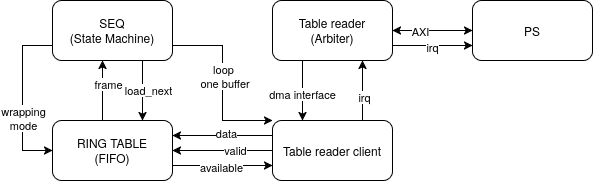

The diagram above was exported from draw.io. Its source (the exported page's mxGraphModel, read from the mxfile embedded in the PNG):
<mxGraphModel dx="832" dy="797" grid="1" gridSize="10" guides="1" tooltips="1" connect="1" arrows="1" fold="1" page="1" pageScale="1" pageWidth="850" pageHeight="1100" math="0" shadow="0">
  <root>
    <mxCell id="0" />
    <mxCell id="1" parent="0" />
    <mxCell id="j541j2Er6DIHefNxkkkJ-1" style="edgeStyle=orthogonalEdgeStyle;rounded=0;orthogonalLoop=1;jettySize=auto;html=1;exitX=1;exitY=0.75;exitDx=0;exitDy=0;entryX=0;entryY=0;entryDx=0;entryDy=0;" edge="1" parent="1" source="LHb7cjcx7eBN_5A-D2uy-1" target="LHb7cjcx7eBN_5A-D2uy-7">
      <mxGeometry relative="1" as="geometry">
        <Array as="points">
          <mxPoint x="320" y="185" />
          <mxPoint x="320" y="260" />
        </Array>
      </mxGeometry>
    </mxCell>
    <mxCell id="j541j2Er6DIHefNxkkkJ-2" value="&lt;div&gt;loop&lt;/div&gt;&amp;nbsp;one buffer" style="edgeLabel;html=1;align=center;verticalAlign=middle;resizable=0;points=[];" vertex="1" connectable="0" parent="j541j2Er6DIHefNxkkkJ-1">
      <mxGeometry x="-0.0857" relative="1" as="geometry">
        <mxPoint as="offset" />
      </mxGeometry>
    </mxCell>
    <mxCell id="j541j2Er6DIHefNxkkkJ-3" style="edgeStyle=orthogonalEdgeStyle;rounded=0;orthogonalLoop=1;jettySize=auto;html=1;exitX=0;exitY=0.75;exitDx=0;exitDy=0;entryX=0;entryY=0.5;entryDx=0;entryDy=0;" edge="1" parent="1" source="LHb7cjcx7eBN_5A-D2uy-1" target="LHb7cjcx7eBN_5A-D2uy-2">
      <mxGeometry relative="1" as="geometry">
        <Array as="points">
          <mxPoint x="120" y="185" />
          <mxPoint x="120" y="290" />
        </Array>
      </mxGeometry>
    </mxCell>
    <mxCell id="j541j2Er6DIHefNxkkkJ-4" value="&lt;div&gt;wrapping&lt;/div&gt;&lt;div&gt;mode&lt;/div&gt;" style="edgeLabel;html=1;align=center;verticalAlign=middle;resizable=0;points=[];" vertex="1" connectable="0" parent="j541j2Er6DIHefNxkkkJ-3">
      <mxGeometry x="0.2333" relative="1" as="geometry">
        <mxPoint as="offset" />
      </mxGeometry>
    </mxCell>
    <mxCell id="LHb7cjcx7eBN_5A-D2uy-1" value="&lt;div&gt;SEQ&lt;/div&gt;&lt;div&gt;(State Machine)&lt;/div&gt;" style="rounded=1;whiteSpace=wrap;html=1;" parent="1" vertex="1">
      <mxGeometry x="150" y="140" width="120" height="60" as="geometry" />
    </mxCell>
    <mxCell id="LHb7cjcx7eBN_5A-D2uy-2" value="&lt;div&gt;RING TABLE&lt;/div&gt;&lt;div&gt;(FIFO)&lt;/div&gt;" style="rounded=1;whiteSpace=wrap;html=1;" parent="1" vertex="1">
      <mxGeometry x="150" y="260" width="120" height="60" as="geometry" />
    </mxCell>
    <mxCell id="LHb7cjcx7eBN_5A-D2uy-3" value="" style="endArrow=classic;html=1;rounded=0;exitX=0.25;exitY=0;exitDx=0;exitDy=0;entryX=0.25;entryY=1;entryDx=0;entryDy=0;" parent="1" edge="1">
      <mxGeometry width="50" height="50" relative="1" as="geometry">
        <mxPoint x="200" y="260" as="sourcePoint" />
        <mxPoint x="200" y="200" as="targetPoint" />
      </mxGeometry>
    </mxCell>
    <mxCell id="LHb7cjcx7eBN_5A-D2uy-4" value="frame" style="edgeLabel;html=1;align=center;verticalAlign=middle;resizable=0;points=[];" parent="LHb7cjcx7eBN_5A-D2uy-3" vertex="1" connectable="0">
      <mxGeometry x="0.2333" y="-5" relative="1" as="geometry">
        <mxPoint as="offset" />
      </mxGeometry>
    </mxCell>
    <mxCell id="LHb7cjcx7eBN_5A-D2uy-5" value="" style="endArrow=classic;html=1;rounded=0;exitX=0.75;exitY=1;exitDx=0;exitDy=0;entryX=0.75;entryY=0;entryDx=0;entryDy=0;" parent="1" source="LHb7cjcx7eBN_5A-D2uy-1" target="LHb7cjcx7eBN_5A-D2uy-2" edge="1">
      <mxGeometry width="50" height="50" relative="1" as="geometry">
        <mxPoint x="10" y="470" as="sourcePoint" />
        <mxPoint x="60" y="420" as="targetPoint" />
      </mxGeometry>
    </mxCell>
    <mxCell id="LHb7cjcx7eBN_5A-D2uy-6" value="load_next" style="edgeLabel;html=1;align=center;verticalAlign=middle;resizable=0;points=[];" parent="LHb7cjcx7eBN_5A-D2uy-5" vertex="1" connectable="0">
      <mxGeometry x="-0.0333" y="5" relative="1" as="geometry">
        <mxPoint as="offset" />
      </mxGeometry>
    </mxCell>
    <mxCell id="LHb7cjcx7eBN_5A-D2uy-7" value="Table reader client" style="rounded=1;whiteSpace=wrap;html=1;" parent="1" vertex="1">
      <mxGeometry x="370" y="260" width="120" height="60" as="geometry" />
    </mxCell>
    <mxCell id="LHb7cjcx7eBN_5A-D2uy-8" value="" style="endArrow=classic;html=1;rounded=0;exitX=0;exitY=0.25;exitDx=0;exitDy=0;entryX=1;entryY=0.25;entryDx=0;entryDy=0;" parent="1" source="LHb7cjcx7eBN_5A-D2uy-7" target="LHb7cjcx7eBN_5A-D2uy-2" edge="1">
      <mxGeometry width="50" height="50" relative="1" as="geometry">
        <mxPoint x="400" y="440" as="sourcePoint" />
        <mxPoint x="450" y="390" as="targetPoint" />
      </mxGeometry>
    </mxCell>
    <mxCell id="LHb7cjcx7eBN_5A-D2uy-9" value="data" style="edgeLabel;html=1;align=center;verticalAlign=middle;resizable=0;points=[];" parent="LHb7cjcx7eBN_5A-D2uy-8" vertex="1" connectable="0">
      <mxGeometry x="-0.0667" y="-3" relative="1" as="geometry">
        <mxPoint as="offset" />
      </mxGeometry>
    </mxCell>
    <mxCell id="LHb7cjcx7eBN_5A-D2uy-10" value="" style="endArrow=classic;html=1;rounded=0;exitX=0;exitY=0.5;exitDx=0;exitDy=0;entryX=1;entryY=0.5;entryDx=0;entryDy=0;" parent="1" source="LHb7cjcx7eBN_5A-D2uy-7" target="LHb7cjcx7eBN_5A-D2uy-2" edge="1">
      <mxGeometry width="50" height="50" relative="1" as="geometry">
        <mxPoint x="280" y="340" as="sourcePoint" />
        <mxPoint x="260" y="298" as="targetPoint" />
      </mxGeometry>
    </mxCell>
    <mxCell id="LHb7cjcx7eBN_5A-D2uy-11" value="valid" style="edgeLabel;html=1;align=center;verticalAlign=middle;resizable=0;points=[];" parent="LHb7cjcx7eBN_5A-D2uy-10" vertex="1" connectable="0">
      <mxGeometry x="-0.2333" y="-1" relative="1" as="geometry">
        <mxPoint as="offset" />
      </mxGeometry>
    </mxCell>
    <mxCell id="LHb7cjcx7eBN_5A-D2uy-12" value="" style="endArrow=classic;html=1;rounded=0;exitX=1;exitY=0.75;exitDx=0;exitDy=0;entryX=0;entryY=0.75;entryDx=0;entryDy=0;" parent="1" source="LHb7cjcx7eBN_5A-D2uy-2" target="LHb7cjcx7eBN_5A-D2uy-7" edge="1">
      <mxGeometry width="50" height="50" relative="1" as="geometry">
        <mxPoint x="400" y="440" as="sourcePoint" />
        <mxPoint x="450" y="390" as="targetPoint" />
      </mxGeometry>
    </mxCell>
    <mxCell id="LHb7cjcx7eBN_5A-D2uy-13" value="available" style="edgeLabel;html=1;align=center;verticalAlign=middle;resizable=0;points=[];" parent="LHb7cjcx7eBN_5A-D2uy-12" vertex="1" connectable="0">
      <mxGeometry x="-0.0333" y="-1" relative="1" as="geometry">
        <mxPoint as="offset" />
      </mxGeometry>
    </mxCell>
    <mxCell id="LHb7cjcx7eBN_5A-D2uy-14" value="&lt;div&gt;Table reader&lt;/div&gt;&lt;div&gt;(Arbiter)&lt;/div&gt;" style="rounded=1;whiteSpace=wrap;html=1;" parent="1" vertex="1">
      <mxGeometry x="370" y="140" width="120" height="60" as="geometry" />
    </mxCell>
    <mxCell id="LHb7cjcx7eBN_5A-D2uy-15" value="" style="endArrow=classic;html=1;rounded=0;exitX=0.25;exitY=1;exitDx=0;exitDy=0;entryX=0.25;entryY=0;entryDx=0;entryDy=0;" parent="1" source="LHb7cjcx7eBN_5A-D2uy-14" target="LHb7cjcx7eBN_5A-D2uy-7" edge="1">
      <mxGeometry width="50" height="50" relative="1" as="geometry">
        <mxPoint x="400" y="440" as="sourcePoint" />
        <mxPoint x="420" y="240" as="targetPoint" />
      </mxGeometry>
    </mxCell>
    <mxCell id="LHb7cjcx7eBN_5A-D2uy-16" value="dma interface" style="edgeLabel;html=1;align=center;verticalAlign=middle;resizable=0;points=[];" parent="LHb7cjcx7eBN_5A-D2uy-15" vertex="1" connectable="0">
      <mxGeometry x="0.1" y="-1" relative="1" as="geometry">
        <mxPoint as="offset" />
      </mxGeometry>
    </mxCell>
    <mxCell id="LHb7cjcx7eBN_5A-D2uy-17" value="" style="endArrow=classic;html=1;rounded=0;entryX=0.75;entryY=1;entryDx=0;entryDy=0;exitX=0.75;exitY=0;exitDx=0;exitDy=0;" parent="1" source="LHb7cjcx7eBN_5A-D2uy-7" target="LHb7cjcx7eBN_5A-D2uy-14" edge="1">
      <mxGeometry width="50" height="50" relative="1" as="geometry">
        <mxPoint x="400" y="440" as="sourcePoint" />
        <mxPoint x="450" y="390" as="targetPoint" />
      </mxGeometry>
    </mxCell>
    <mxCell id="LHb7cjcx7eBN_5A-D2uy-18" value="&lt;div&gt;irq&lt;/div&gt;" style="edgeLabel;html=1;align=center;verticalAlign=middle;resizable=0;points=[];" parent="LHb7cjcx7eBN_5A-D2uy-17" vertex="1" connectable="0">
      <mxGeometry x="-0.2" y="-1" relative="1" as="geometry">
        <mxPoint as="offset" />
      </mxGeometry>
    </mxCell>
    <mxCell id="LHb7cjcx7eBN_5A-D2uy-20" value="PS" style="rounded=1;whiteSpace=wrap;html=1;" parent="1" vertex="1">
      <mxGeometry x="570" y="140" width="120" height="60" as="geometry" />
    </mxCell>
    <mxCell id="LHb7cjcx7eBN_5A-D2uy-22" value="" style="endArrow=classic;startArrow=classic;html=1;rounded=0;entryX=0;entryY=0.5;entryDx=0;entryDy=0;exitX=1;exitY=0.5;exitDx=0;exitDy=0;" parent="1" source="LHb7cjcx7eBN_5A-D2uy-14" target="LHb7cjcx7eBN_5A-D2uy-20" edge="1">
      <mxGeometry width="50" height="50" relative="1" as="geometry">
        <mxPoint x="400" y="440" as="sourcePoint" />
        <mxPoint x="450" y="390" as="targetPoint" />
      </mxGeometry>
    </mxCell>
    <mxCell id="LHb7cjcx7eBN_5A-D2uy-23" value="AXI" style="edgeLabel;html=1;align=center;verticalAlign=middle;resizable=0;points=[];" parent="LHb7cjcx7eBN_5A-D2uy-22" vertex="1" connectable="0">
      <mxGeometry x="-0.32" relative="1" as="geometry">
        <mxPoint as="offset" />
      </mxGeometry>
    </mxCell>
    <mxCell id="71xoM-tqRyFSgtOG_Ljl-1" value="" style="endArrow=classic;html=1;rounded=0;exitX=1;exitY=0.75;exitDx=0;exitDy=0;entryX=0;entryY=0.75;entryDx=0;entryDy=0;" parent="1" source="LHb7cjcx7eBN_5A-D2uy-14" target="LHb7cjcx7eBN_5A-D2uy-20" edge="1">
      <mxGeometry width="50" height="50" relative="1" as="geometry">
        <mxPoint x="400" y="440" as="sourcePoint" />
        <mxPoint x="450" y="390" as="targetPoint" />
      </mxGeometry>
    </mxCell>
    <mxCell id="71xoM-tqRyFSgtOG_Ljl-2" value="irq" style="edgeLabel;html=1;align=center;verticalAlign=middle;resizable=0;points=[];" parent="71xoM-tqRyFSgtOG_Ljl-1" vertex="1" connectable="0">
      <mxGeometry x="-0.025" y="-1" relative="1" as="geometry">
        <mxPoint as="offset" />
      </mxGeometry>
    </mxCell>
  </root>
</mxGraphModel>